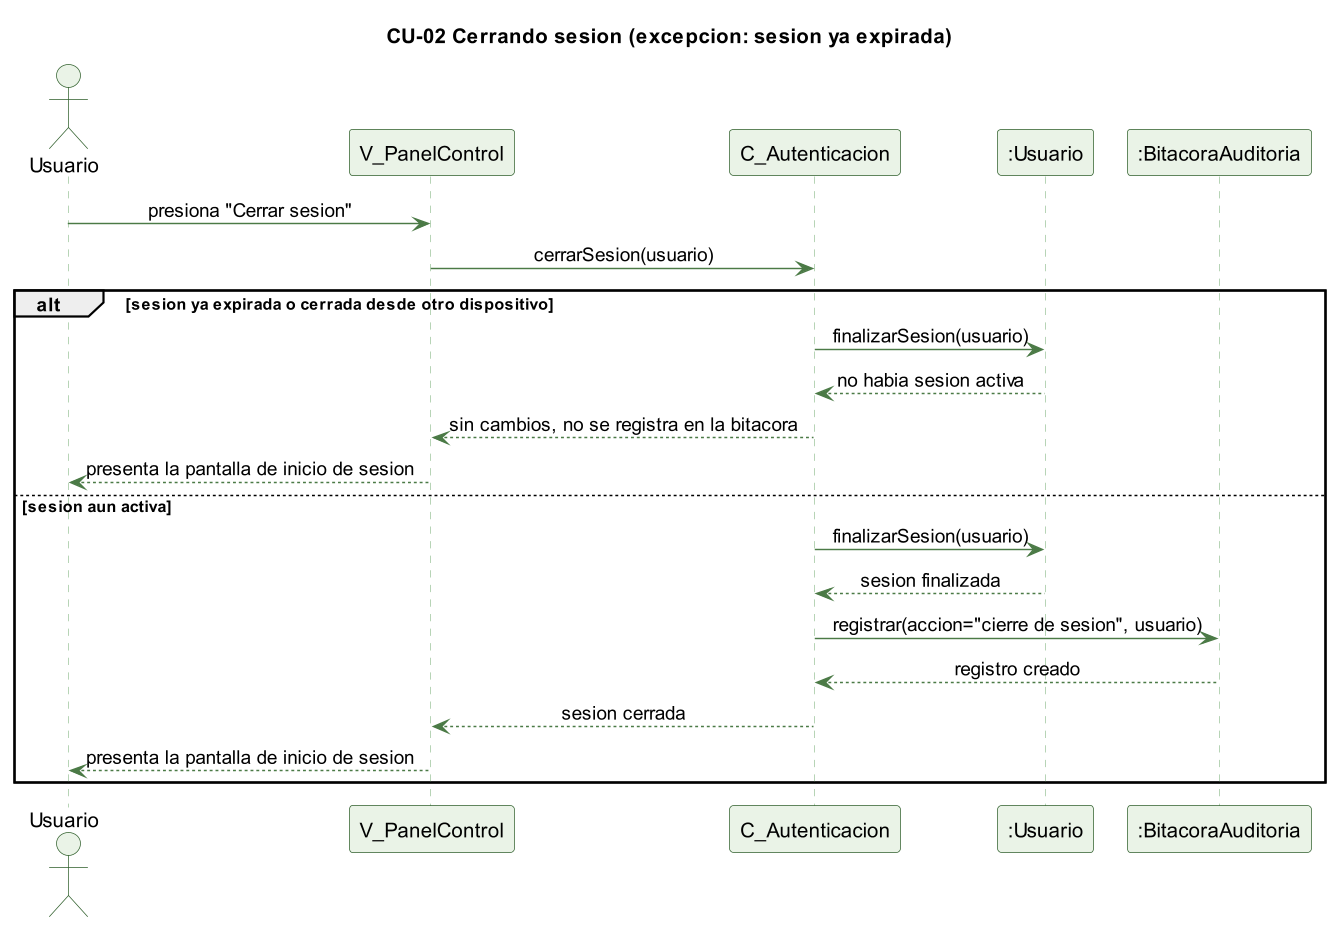

The diagram above was rendered by PlantUML. Its source (embedded in the PNG):
@startuml cu02-logout-excepcion
skinparamlocked dpi 140
' CU-02 Cerrando sesion - flujo de excepcion
skinparam backgroundColor #FFFFFF
skinparam shadowing false
skinparam defaultFontName Helvetica
skinparam sequenceMessageAlign center
skinparam ParticipantBackgroundColor #EAF3E7
skinparam ParticipantBorderColor #2E5E2A
skinparam ActorBackgroundColor #EAF3E7
skinparam ActorBorderColor #2E5E2A
skinparam sequenceLifeLineBorderColor #9CC49A
skinparam ArrowColor #4B7A46

title CU-02 Cerrando sesion (excepcion: sesion ya expirada)

actor Usuario
participant "V_PanelControl" as V
participant "C_Autenticacion" as C
participant ":Usuario" as U
participant ":BitacoraAuditoria" as B

Usuario -> V : presiona "Cerrar sesion"
V -> C : cerrarSesion(usuario)
alt sesion ya expirada o cerrada desde otro dispositivo
  C -> U : finalizarSesion(usuario)
  U --> C : no habia sesion activa
  C --> V : sin cambios, no se registra en la bitacora
  V --> Usuario : presenta la pantalla de inicio de sesion
else sesion aun activa
  C -> U : finalizarSesion(usuario)
  U --> C : sesion finalizada
  C -> B : registrar(accion="cierre de sesion", usuario)
  B --> C : registro creado
  C --> V : sesion cerrada
  V --> Usuario : presenta la pantalla de inicio de sesion
end

@enduml